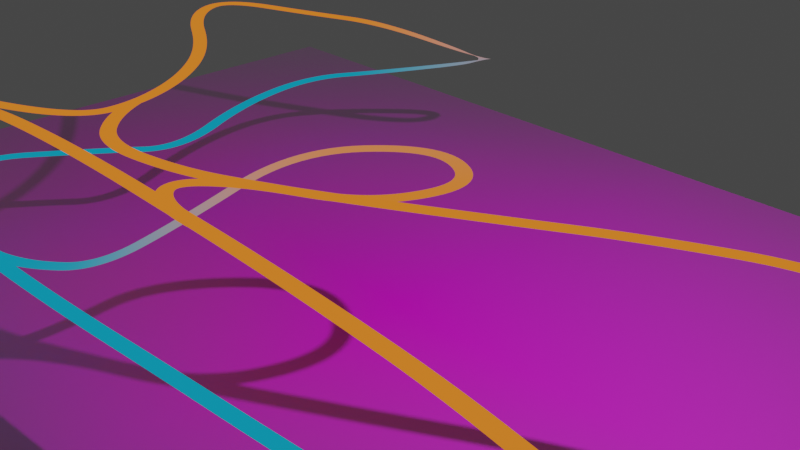 # Source: deep-circulation-path.blend  (saved by Blender 3.0.42; exported with 4.5.12 LTS)
import bpy
from mathutils import Matrix  # noqa: F401  (used for matrix-valued properties, if any)

bpy.ops.wm.read_factory_settings(use_empty=True)
scene = bpy.context.scene
scene.name = 'Scene'

# ---- collections
col_collection = bpy.data.collections.new('Collection'); scene.collection.children.link(col_collection)

# ---- images (referenced by path relative to the original .blend; pixels are not part of the script)
import os
ASSET_DIR = os.environ.get("B2B_ASSET_DIR", "")  # directory of the original .blend (textures are referenced by path, not embedded)
HERE = os.path.dirname(os.path.abspath(__file__))  # packed textures are extracted next to this script under _unpacked/

def load_image(name, relpath, width, height, colorspace="sRGB"):
    """Load a texture the original file referenced (path relative to the .blend, or extracted next to this script)."""
    p = next((c for c in (os.path.join(HERE, relpath), os.path.join(ASSET_DIR, relpath)) if relpath and os.path.exists(c)), "")
    if p:
        img = bpy.data.images.load(p, check_existing=True)
        img.name = name
    else:  # same state as the original file: an image datablock whose file is absent (Cycles renders it pink)
        img = bpy.data.images.new(name, width, height)
        img.source = "FILE"
        img.filepath = "//" + (relpath or name)
    img.colorspace_settings.name = colorspace
    return img
img_deep_ocean_circulation_jpg = load_image('deep-ocean-circulation.jpg', 'deep-ocean-circulation.jpg', 1024, 1024, 'sRGB')

# ---- materials (node trees are filled in below, after node groups)
mat_deep_ocean_circulation = bpy.data.materials.new('deep-ocean-circulation')
mat_deep_ocean_circulation.surface_render_method = 'BLENDED'
mat_deep_ocean_circulation.blend_method = 'BLEND'
mat_deep_ocean_circulation.use_transparent_shadow = False
mat_material_001 = bpy.data.materials.new('Material.001')
mat_material_001.use_transparent_shadow = False

# ---- material node trees
mat_deep_ocean_circulation.use_nodes = True; mat_deep_ocean_circulation.node_tree.nodes.clear()
_N = mat_deep_ocean_circulation.node_tree.nodes; _L = mat_deep_ocean_circulation.node_tree.links
n0 = _N.new('ShaderNodeOutputMaterial'); n0.name = 'Material Output'; n0.location = (300, 300)
n1 = _N.new('ShaderNodeTexImage'); n1.name = 'Image Texture'; n1.location = (-200, 300)
n1.image = img_deep_ocean_circulation_jpg
n1.extension = 'CLIP'
n2 = _N.new('ShaderNodeBsdfPrincipled'); n2.name = 'Principled BSDF'; n2.location = (0, 300)
n2.distribution = 'GGX'
n2.subsurface_method = 'RANDOM_WALK_SKIN'
n2.inputs[3].default_value = 1.45
n2.inputs[27].default_value = (0.0, 0.0, 0.0, 1.0)
n2.inputs[28].default_value = 1.0
_L.new(n1.outputs[0], n2.inputs[0])
_L.new(n1.outputs[1], n2.inputs[4])
_L.new(n2.outputs[0], n0.inputs[0])
n0.is_active_output = True
mat_material_001.use_nodes = True; mat_material_001.node_tree.nodes.clear()
_N = mat_material_001.node_tree.nodes; _L = mat_material_001.node_tree.links
n0 = _N.new('ShaderNodeOutputMaterial'); n0.name = 'Material Output'; n0.location = (300, 300)
n1 = _N.new('ShaderNodeNewGeometry'); n1.name = 'Geometry'; n1.location = (-709, 216)
n2 = _N.new('ShaderNodeSeparateXYZ'); n2.name = 'Separate XYZ'; n2.location = (-521, 254)
n3 = _N.new('ShaderNodeEmission'); n3.name = 'Emission'; n3.location = (91, 264)
n4 = _N.new('ShaderNodeValToRGB'); n4.name = 'ColorRamp'; n4.location = (-322, 290)
while len(n4.color_ramp.elements) > 1: n4.color_ramp.elements.remove(n4.color_ramp.elements[-1])
n4.color_ramp.elements[0].position = 0.0; n4.color_ramp.elements[0].color = (0.005181, 0.2582, 0.4125, 1.0)
_e = n4.color_ramp.elements.new(1.0); _e.color = (0.7682, 0.1779, 0.01938, 1.0)
_L.new(n1.outputs[0], n2.inputs[0])
_L.new(n2.outputs[2], n4.inputs[0])
_L.new(n3.outputs[0], n0.inputs[0])
_L.new(n4.outputs[0], n3.inputs[0])
n0.is_active_output = True

# ---- world
world_world = bpy.data.worlds.new('World'); scene.world = world_world
world_world.use_nodes = True; world_world.node_tree.nodes.clear()
_N = world_world.node_tree.nodes; _L = world_world.node_tree.links
n0 = _N.new('ShaderNodeOutputWorld'); n0.name = 'World Output'; n0.location = (300, 300)
n1 = _N.new('ShaderNodeBackground'); n1.name = 'Background'; n1.location = (10, 300)
n1.inputs[0].default_value = (0.05088, 0.05088, 0.05088, 1.0)
_L.new(n1.outputs[0], n0.inputs[0])
n0.is_active_output = True
world_world.color = (0.05088, 0.05088, 0.05088)
world_world.use_sun_shadow = False
world_world.sun_shadow_jitter_overblur = 0.0

# ---- cameras
cam_camera = bpy.data.cameras.new('Camera')
cam_camera.clip_end = 100.0
cam_camera.ortho_scale = 7.314

# ---- lights
light_light = bpy.data.lights.new('Light', 'POINT')
light_light.transmission_factor = 0.0
light_light.energy = 1000.0
light_light.shadow_soft_size = 0.1
light_light.shadow_maximum_resolution = 0.006
light_light.use_absolute_resolution = True

# ---- meshes
me_deep_ocean_circulation = bpy.data.meshes.new('deep-ocean-circulation')
me_deep_ocean_circulation.from_pydata([(-7.631, -5.0, 0.0), (7.631, -5.0, 0.0), (-7.631, 5.0, 0.0), (7.631, 5.0, 0.0)], [], [(0, 1, 3, 2)])
_uv = me_deep_ocean_circulation.uv_layers.new(name='UVMap')
_uv.uv.foreach_set('vector', [0.0, 0.0, 1.0, 0.0, 1.0, 1.0, 0.0, 1.0])
me_deep_ocean_circulation.materials.append(mat_deep_ocean_circulation)
me_deep_ocean_circulation.use_remesh_fix_poles = True
me_deep_ocean_circulation.use_remesh_preserve_attributes = False
me_deep_ocean_circulation.update()

# ---- curves / text
cu_nurbspath_001 = bpy.data.curves.new('NurbsPath.001', 'CURVE')
cu_nurbspath_001.dimensions = '3D'
_sp = cu_nurbspath_001.splines.new('NURBS'); _sp.points.add(28)
_sp.points.foreach_set('co', [-5.496, -2.978, 1.0, 1.0, -4.546, -2.713, 1.0, 1.0, -3.371, -2.134, 1.0, 1.0, -3.32, -1.501, 1.0, 1.0, -3.704, -0.6826, 1.0, 1.0, -4.437, 0.06931, 1.0, 1.0, -5.714, 0.7831, 1.0, 1.0, -5.993, 1.486, 1.0, 1.0, -4.66, 1.922, 1.0, 1.0, -3.764, 2.273, 1.0, 1.0, -2.879, 3.079, 0.6, 1.0, -3.206, 3.788, 0.3, 1.0, -4.533, 2.97, -1.788e-07, 1.0, -5.036, 2.098, -1.788e-07, 1.0, -4.805, 0.7892, -1.192e-07, 1.0, -4.097, -0.5676, -5.96e-08, 1.0, -4.648, -1.252, -5.96e-08, 1.0, -5.599, -2.654, 1.192e-07, 1.0, -3.779, -3.383, -5.96e-08, 1.0, -2.552, -3.368, -5.96e-08, 1.0, -1.442, -3.318, -5.96e-08, 1.0, -0.3109, -3.237, -5.96e-08, 1.0, 0.7845, -3.171, -5.96e-08, 1.0, 1.91, -3.091, -5.96e-08, 1.0, 2.819, -3.221, -5.96e-08, 1.0, 3.953, -3.396, -5.96e-08, 1.0, 5.065, -3.585, -5.96e-08, 1.0, 6.221, -3.694, -5.96e-08, 1.0, 6.624, -3.711, -5.96e-08, 1.0])
_sp.points.foreach_set('tilt', [1.571, 1.571, 1.571, 1.571, 1.571, 1.571, 1.571, 1.571, 1.571, 1.571, 1.571, 1.571, 1.571, 1.571, 1.571, 1.571, 1.571, 1.571, 1.571, 1.571, 1.571, 1.571, 1.571, 1.571, 1.571, 1.571, 1.571, 1.571, 1.571])
_sp.order_u = 3
_sp.order_v = 0
_sp.use_endpoint_u = True
_sp = cu_nurbspath_001.splines.new('NURBS'); _sp.points.add(17)
_sp.points.foreach_set('co', [-8.618, -3.651, -5.96e-08, 1.0, -7.882, -3.621, -5.96e-08, 1.0, -6.66, -3.55, -5.96e-08, 1.0, -5.605, -3.429, -5.96e-08, 1.0, -4.895, -3.257, -5.96e-08, 1.0, -3.311, -3.406, -5.96e-08, 1.0, -2.67, -3.215, -5.96e-08, 1.0, -2.133, -2.767, 0.02642, 1.0, -1.821, -2.023, 0.3569, 1.0, -1.479, -0.9262, 0.8715, 1.0, -0.5327, 0.07767, 0.9018, 1.0, 0.3914, -0.3479, 0.9576, 1.0, 0.1316, -1.367, 1.0, 1.0, -0.7821, -1.82, 1.0, 1.0, -1.56, -2.161, 1.0, 1.0, -2.577, -2.309, 1.0, 1.0, -3.173, -1.886, 1.0, 1.0, -3.372, -1.497, 1.0, 1.0])
_sp.points.foreach_set('tilt', [1.571, 1.571, 1.571, 1.571, 1.571, 1.571, 1.571, 1.571, 1.571, 1.571, 1.571, 1.571, 1.571, 1.571, 1.571, 1.571, 1.571, 1.571])
_sp.order_u = 3
_sp.order_v = 0
_sp.use_endpoint_u = True
_sp = cu_nurbspath_001.splines.new('NURBS'); _sp.points.add(15)
_sp.points.foreach_set('co', [-8.624, -3.295, 1.0, 1.0, -8.028, -3.285, 1.0, 1.0, -7.049, -3.204, 1.0, 1.0, -5.928, -3.073, 1.0, 1.0, -5.106, -2.891, 1.0, 1.0, -4.121, -2.679, 1.0, 1.0, -3.198, -2.614, 1.0, 1.0, -2.082, -2.604, 1.0, 1.0, -0.9715, -2.634, 1.0, 1.0, 0.1138, -2.669, 1.0, 1.0, 1.219, -2.73, 1.0, 1.0, 2.421, -2.826, 1.0, 1.0, 3.718, -3.028, 1.0, 1.0, 4.95, -3.194, 1.0, 1.0, 6.08, -3.325, 1.0, 1.0, 6.62, -3.346, 1.0, 1.0])
_sp.points.foreach_set('tilt', [1.571, 1.571, 1.571, 1.571, 1.571, 1.571, 1.571, 1.571, 1.571, 1.571, 1.571, 1.571, 1.571, 1.571, 1.571, 1.571])
_sp.order_u = 3
_sp.order_v = 0
_sp.use_endpoint_u = True
_sp = cu_nurbspath_001.splines.new('NURBS'); _sp.points.add(6)
_sp.points.foreach_set('co', [-5.246, -2.916, 1.0, 1.0, -4.664, -3.245, 0.8284, 1.0, -4.646, -3.831, 0.3403, 1.0, -5.081, -4.143, 0.0, 1.0, -5.481, -3.768, 0.0, 1.0, -5.288, -3.326, 0.0, 1.0, -4.983, -3.308, 0.0, 1.0])
_sp.points.foreach_set('tilt', [1.571, 1.571, 1.571, 1.571, 1.571, 1.571, 1.571])
_sp.order_u = 3
_sp.order_v = 0
_sp.use_endpoint_u = True
_sp = cu_nurbspath_001.splines.new('NURBS'); _sp.points.add(19)
_sp.points.foreach_set('co', [1.496, -3.118, -5.96e-08, 1.0, 2.628, -3.021, -5.96e-08, 1.0, 4.132, -2.867, -5.96e-08, 1.0, 5.176, -2.145, -5.96e-08, 1.0, 5.399, -1.129, -5.96e-08, 1.0, 4.668, -0.1742, 0.08434, 1.0, 4.025, 0.8135, 0.3602, 1.0, 4.17, 1.885, 0.6389, 1.0, 5.474, 2.192, 0.876, 1.0, 6.136, 1.13, 1.0, 1.0, 5.507, 0.2777, 1.0, 1.0, 4.307, 0.1489, 1.0, 1.0, 3.32, 0.3293, 1.0, 1.0, 2.035, -0.2528, 1.0, 1.0, 1.075, -0.8146, 1.0, 1.0, -0.1165, -1.483, 1.0, 1.0, -1.018, -1.941, 1.0, 1.0, -1.421, -2.386, 1.0, 1.0, -1.039, -2.657, 1.0, 1.0, -0.5673, -2.65, 1.0, 1.0])
_sp.points.foreach_set('tilt', [1.571, 1.571, 1.571, 1.571, 1.571, 1.571, 1.571, 1.571, 1.571, 1.571, 1.571, 1.571, 1.571, 1.571, 1.571, 1.571, 1.571, 1.571, 1.571, 1.571])
_sp.order_u = 3
_sp.order_v = 0
_sp.use_endpoint_u = True
cu_nurbspath_001.materials.append(mat_material_001)
cu_nurbspath_001.use_path = True
cu_nurbspath_001.extrude = 0.08
cu_nurbspath_001.fill_mode = 'FULL'
cu_nurbspath_001.twist_mode = 'Z_UP'

# ---- objects
ob_light = bpy.data.objects.new('Light', light_light)
ob_camera = bpy.data.objects.new('Camera', cam_camera)
ob_deep_ocean_circulation = bpy.data.objects.new('deep-ocean-circulation', me_deep_ocean_circulation)
ob_nurbspath = bpy.data.objects.new('NurbsPath', cu_nurbspath_001)

# ---- transforms, parenting, visibility, modifiers, constraints
ob_light.location = (4.076, 1.005, 5.904)
ob_light.rotation_euler = (0.6503, 0.05522, 1.866)
ob_light.lock_rotations_4d = False
ob_light.empty_display_type = 'ARROWS'
ob_light.color = (0.0, 0.0, 0.0, 0.0)
ob_light.lineart.crease_threshold = 0.0
ob_camera.location = (7.359, -6.926, 4.958)
ob_camera.rotation_euler = (1.109, 0.0, 0.8149)
ob_camera.lock_rotations_4d = False
ob_camera.empty_display_type = 'ARROWS'
ob_camera.color = (0.0, 0.0, 0.0, 0.0)
ob_camera.display_type = 'WIRE'
ob_camera.lineart.crease_threshold = 0.0
ob_deep_ocean_circulation.location = (0.0, 0.0, -1.0)
ob_deep_ocean_circulation.rotation_euler = (2.384e-07, 4.371e-08, -1.192e-07)
ob_nurbspath.location = (1.0, 0.0, 0.0)
ob_nurbspath.show_wire = True

# ---- collection membership
col_collection.objects.link(ob_light)
col_collection.objects.link(ob_camera)
col_collection.objects.link(ob_deep_ocean_circulation)
col_collection.objects.link(ob_nurbspath)

# ---- scene / render settings (as saved in the file)
scene.camera = ob_camera
scene.frame_start = 1; scene.frame_end = 250; scene.frame_set(1)
scene.render.engine = 'BLENDER_EEVEE_NEXT'
scene.cycles.sampling_pattern = 'TABULATED_SOBOL'
scene.cycles.use_light_tree = False
scene.view_settings.view_transform = 'Filmic'
bpy.context.view_layer.update()
